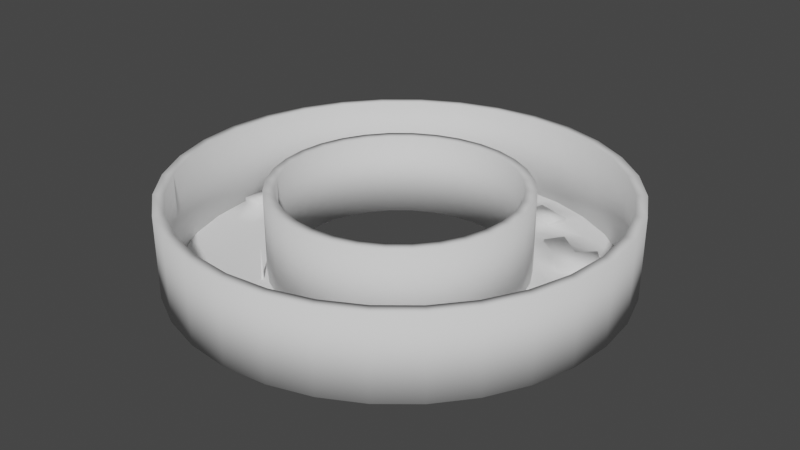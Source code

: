 # Source: mesh_environment.blend  (saved by Blender 3.6.13; exported with 4.5.12 LTS)
import bpy
from mathutils import Matrix  # noqa: F401  (used for matrix-valued properties, if any)

bpy.ops.wm.read_factory_settings(use_empty=True)
scene = bpy.context.scene
scene.name = 'Scene'

# ---- collections
col_collection = bpy.data.collections.new('Collection'); scene.collection.children.link(col_collection)

# ---- world
world_world = bpy.data.worlds.new('World'); scene.world = world_world
world_world.use_nodes = True; world_world.node_tree.nodes.clear()
_N = world_world.node_tree.nodes; _L = world_world.node_tree.links
n0 = _N.new('ShaderNodeOutputWorld'); n0.name = 'World Output'; n0.location = (300, 300)
n1 = _N.new('ShaderNodeBackground'); n1.name = 'Background'; n1.location = (10, 300)
n1.inputs[0].default_value = (0.05088, 0.05088, 0.05088, 1.0)
_L.new(n1.outputs[0], n0.inputs[0])
n0.is_active_output = True
world_world.color = (0.05088, 0.05088, 0.05088)
world_world.use_sun_shadow = False
world_world.sun_shadow_jitter_overblur = 0.0

# ---- meshes
me_cylinder = bpy.data.meshes.new('Cylinder')
me_cylinder.from_pydata([(-2.634e-06, 96.0, 0.0), (18.73, 94.16, 0.0), (36.74, 88.69, 0.0), (53.33, 79.82, 0.0), (67.88, 67.88, 0.0), (79.82, 53.33, 0.0), (88.69, 36.74, 0.0), (94.16, 18.73, 0.0), (96.0, -3.278e-06, 0.0), (94.16, -18.73, 0.0), (88.69, -36.74, 0.0), (79.82, -53.33, 0.0), (67.88, -67.88, 0.0), (53.33, -79.82, 0.0), (36.74, -88.69, 0.0), (18.73, -94.16, 0.0), (-2.634e-06, -96.0, 0.0), (-18.73, -94.16, 0.0), (-36.74, -88.69, 0.0), (-53.33, -79.82, 0.0), (-67.88, -67.88, 0.0), (-79.82, -53.33, 0.0), (-88.69, -36.74, 0.0), (-94.16, -18.73, 0.0), (-96.0, -3.278e-06, 0.0), (-94.16, 18.73, 0.0), (-88.69, 36.74, 0.0), (-79.82, 53.33, 0.0), (-67.88, 67.88, 0.0), (-53.33, 79.82, 0.0), (-36.74, 88.69, 0.0), (-18.73, 94.16, 0.0), (11.04, 55.5, 0.0), (-1.95e-06, 56.59, 0.0), (21.66, 52.28, 0.0), (31.44, 47.05, 0.0), (40.02, 40.02, 0.0), (47.05, 31.44, 0.0), (52.28, 21.66, 0.0), (55.5, 11.04, 0.0), (56.59, -3.173e-06, 0.0), (55.5, -11.04, 0.0), (52.28, -21.66, 0.0), (47.05, -31.44, 0.0), (40.02, -40.02, 0.0), (31.44, -47.05, 0.0), (21.66, -52.28, 0.0), (11.04, -55.5, 0.0), (-1.95e-06, -56.59, 0.0), (-11.04, -55.5, 0.0), (-21.66, -52.28, 0.0), (-31.44, -47.05, 0.0), (-40.02, -40.02, 0.0), (-47.05, -31.44, 0.0), (-52.28, -21.66, 0.0), (-55.5, -11.04, 0.0), (-56.59, -3.173e-06, 0.0), (-55.5, 11.04, 0.0), (-52.28, 21.66, 0.0), (-47.05, 31.44, 0.0), (-40.02, 40.02, 0.0), (-31.44, 47.05, 0.0), (-21.66, 52.28, 0.0), (-11.04, 55.5, 0.0), (-2.292e-06, 76.3, 0.0), (14.88, 74.83, 0.0), (29.2, 70.49, 0.0), (42.39, 63.44, 0.0), (53.95, 53.95, 0.0), (63.44, 42.39, 0.0), (70.49, 29.2, 0.0), (74.83, 14.88, 0.0), (76.3, -3.226e-06, 0.0), (74.83, -14.88, 0.0), (70.49, -29.2, 0.0), (63.44, -42.39, 0.0), (53.95, -53.95, 0.0), (42.39, -63.44, 0.0), (29.2, -70.49, 0.0), (14.88, -74.83, 0.0), (-2.292e-06, -76.3, 0.0), (-14.88, -74.83, 0.0), (-29.2, -70.49, 0.0), (-42.39, -63.44, 0.0), (-53.95, -53.95, 0.0), (-63.44, -42.39, 0.0), (-70.49, -29.2, 0.0), (-74.83, -14.88, 0.0), (-76.3, -3.226e-06, 0.0), (-74.83, 14.88, 0.0), (-70.49, 29.2, 0.0), (-63.44, 42.39, 0.0), (-53.95, 53.95, 0.0), (-42.39, 63.44, 0.0), (-29.2, 70.49, 0.0), (-14.88, 74.83, 0.0), (-2.121e-06, 66.44, 0.0), (12.96, 65.17, 0.0), (25.43, 61.39, 0.0), (36.91, 55.25, 0.0), (46.98, 46.98, 0.0), (55.25, 36.91, 0.0), (61.39, 25.43, 0.0), (65.17, 12.96, 0.0), (66.44, -3.199e-06, 0.0), (65.17, -12.96, 0.0), (61.39, -25.43, 0.0), (55.25, -36.91, 0.0), (46.98, -46.98, 0.0), (36.91, -55.25, 0.0), (25.43, -61.39, 0.0), (12.96, -65.17, 0.0), (-2.121e-06, -66.44, 0.0), (-12.96, -65.17, 0.0), (-25.43, -61.39, 0.0), (-36.91, -55.25, 0.0), (-46.98, -46.98, 0.0), (-55.25, -36.91, 0.0), (-61.39, -25.43, 0.0), (-65.17, -12.96, 0.0), (-66.44, -3.199e-06, 0.0), (-65.17, 12.96, 0.0), (-61.39, 25.43, 0.0), (-55.25, 36.91, 0.0), (-46.98, 46.98, 0.0), (-36.91, 55.25, 0.0), (-25.43, 61.39, 0.0), (-12.96, 65.17, 0.0), (16.81, 84.49, 0.0), (32.97, 79.59, 0.0), (47.86, 71.63, 0.0), (60.92, 60.92, 0.0), (71.63, 47.86, 0.0), (79.59, 32.97, 0.0), (84.49, 16.81, 0.0), (86.15, -3.252e-06, 0.0), (84.49, -16.81, 0.0), (79.59, -32.97, 0.0), (71.63, -47.86, 0.0), (60.92, -60.92, 0.0), (47.86, -71.63, 0.0), (32.97, -79.59, 0.0), (16.81, -84.49, 0.0), (-2.463e-06, -86.15, 0.0), (-16.81, -84.49, 0.0), (-32.97, -79.59, 0.0), (-47.86, -71.63, 0.0), (-60.92, -60.92, 0.0), (-71.63, -47.86, 0.0), (-79.59, -32.97, 0.0), (-84.49, -16.81, 0.0), (-86.15, -3.252e-06, 0.0), (-84.49, 16.81, 0.0), (-79.59, 32.97, 0.0), (-71.63, 47.86, 0.0), (-60.92, 60.92, 0.0), (-47.86, 71.63, 0.0), (-32.97, 79.59, 0.0), (-16.81, 84.49, 0.0), (-2.463e-06, 86.15, 0.0), (31.44, -47.05, 1.454), (40.02, -40.02, 1.454), (21.66, -52.28, 1.454), (46.98, -46.98, 1.454), (36.91, -55.25, 1.454), (25.43, -61.39, 1.454), (29.2, -70.49, 1.345), (42.39, -63.44, 1.345), (47.86, -71.63, 1.345), (32.97, -79.59, 1.345), (12.96, -65.17, 0.9879), (14.88, -74.83, 0.9879), (-2.121e-06, -66.44, 0.9879), (-2.292e-06, -76.3, 0.9879), (16.81, -84.49, 0.9879), (-2.463e-06, -86.15, 0.9879), (-55.5, 11.04, 1.886), (-56.59, -3.173e-06, 1.886), (-94.16, 18.73, 1.886), (-96.0, -3.278e-06, 1.886), (-86.15, -3.252e-06, 1.886), (-84.49, 16.81, 1.886), (-66.44, -3.199e-06, 1.886), (-76.3, -3.226e-06, 1.886), (-65.17, 12.96, 1.886), (-74.83, 14.88, 1.886), (36.91, 55.25, 1.78), (42.39, 63.44, 1.78), (46.98, 46.98, 1.78), (53.95, 53.95, 1.78), (55.25, 36.91, 1.78), (63.44, 42.39, 1.78), (60.92, 60.92, 1.78), (71.63, 47.86, 1.78), (29.2, 70.49, 1.614), (14.88, 74.83, 1.614), (16.81, 84.49, 1.614), (32.97, 79.59, 1.614)], [], [(127, 96, 64, 95), (159, 128, 1, 0), (128, 129, 2, 1), (129, 130, 3, 2), (130, 131, 4, 3), (131, 132, 5, 4), (132, 133, 6, 5), (133, 134, 7, 6), (134, 135, 8, 7), (135, 136, 9, 8), (136, 137, 10, 9), (137, 138, 11, 10), (138, 139, 12, 11), (139, 140, 13, 12), (140, 141, 14, 13), (141, 142, 15, 14), (142, 143, 16, 15), (143, 144, 17, 16), (144, 145, 18, 17), (145, 146, 19, 18), (146, 147, 20, 19), (147, 148, 21, 20), (148, 149, 22, 21), (149, 150, 23, 22), (150, 151, 24, 23), (120, 56, 177, 182), (152, 153, 26, 25), (153, 154, 27, 26), (154, 155, 28, 27), (155, 156, 29, 28), (156, 157, 30, 29), (157, 158, 31, 30), (158, 159, 0, 31), (126, 127, 95, 94), (125, 126, 94, 93), (124, 125, 93, 92), (123, 124, 92, 91), (122, 123, 91, 90), (121, 122, 90, 89), (56, 57, 176, 177), (119, 120, 88, 87), (118, 119, 87, 86), (117, 118, 86, 85), (116, 117, 85, 84), (115, 116, 84, 83), (114, 115, 83, 82), (113, 114, 82, 81), (112, 113, 81, 80), (143, 142, 174, 175), (110, 111, 79, 78), (109, 110, 78, 77), (108, 109, 77, 76), (107, 108, 76, 75), (106, 107, 75, 74), (105, 106, 74, 73), (104, 105, 73, 72), (103, 104, 72, 71), (102, 103, 71, 70), (101, 102, 70, 69), (99, 100, 188, 186), (69, 132, 193, 191), (98, 99, 67, 66), (97, 98, 66, 65), (96, 97, 65, 64), (33, 32, 97, 96), (32, 34, 98, 97), (34, 35, 99, 98), (35, 36, 100, 99), (36, 37, 101, 100), (37, 38, 102, 101), (38, 39, 103, 102), (39, 40, 104, 103), (40, 41, 105, 104), (41, 42, 106, 105), (42, 43, 107, 106), (43, 44, 108, 107), (109, 108, 163, 164), (44, 45, 160, 161), (46, 47, 111, 110), (47, 48, 112, 111), (48, 49, 113, 112), (49, 50, 114, 113), (50, 51, 115, 114), (51, 52, 116, 115), (52, 53, 117, 116), (53, 54, 118, 117), (54, 55, 119, 118), (55, 56, 120, 119), (24, 151, 180, 179), (57, 58, 122, 121), (58, 59, 123, 122), (59, 60, 124, 123), (60, 61, 125, 124), (61, 62, 126, 125), (62, 63, 127, 126), (63, 33, 96, 127), (95, 64, 159, 158), (94, 95, 158, 157), (93, 94, 157, 156), (92, 93, 156, 155), (91, 92, 155, 154), (90, 91, 154, 153), (89, 90, 153, 152), (88, 89, 152, 151), (87, 88, 151, 150), (86, 87, 150, 149), (85, 86, 149, 148), (84, 85, 148, 147), (83, 84, 147, 146), (82, 83, 146, 145), (81, 82, 145, 144), (80, 81, 144, 143), (79, 111, 170, 171), (78, 79, 142, 141), (141, 140, 168, 169), (76, 77, 140, 139), (75, 76, 139, 138), (74, 75, 138, 137), (73, 74, 137, 136), (72, 73, 136, 135), (71, 72, 135, 134), (70, 71, 134, 133), (69, 70, 133, 132), (132, 131, 192, 193), (67, 68, 131, 130), (66, 67, 130, 129), (65, 66, 194, 195), (64, 65, 128, 159), (161, 160, 164, 163), (160, 162, 165, 164), (45, 46, 162, 160), (46, 110, 165, 162), (110, 109, 164, 165), (108, 44, 161, 163), (167, 166, 169, 168), (78, 141, 169, 166), (140, 77, 167, 168), (77, 78, 166, 167), (170, 172, 173, 171), (171, 173, 175, 174), (80, 143, 175, 173), (112, 80, 173, 172), (111, 112, 172, 170), (142, 79, 171, 174), (180, 181, 178, 179), (182, 184, 185, 183), (177, 176, 184, 182), (152, 25, 178, 181), (88, 120, 182, 183), (151, 152, 181, 180), (57, 121, 184, 176), (25, 24, 179, 178), (121, 89, 185, 184), (89, 88, 183, 185), (188, 190, 191, 189), (186, 188, 189, 187), (189, 191, 193, 192), (101, 69, 191, 190), (68, 67, 187, 189), (67, 99, 186, 187), (100, 101, 190, 188), (131, 68, 189, 192), (195, 194, 197, 196), (128, 65, 195, 196), (129, 128, 196, 197), (66, 129, 197, 194)])
me_cylinder.polygons.foreach_set('use_smooth', [1, 1, 1, 1, 1, 1, 1, 1, 1, 1, 1, 1, 1, 1, 1, 1, 1, 1, 1, 1, 1, 1, 1, 1, 1, 1, 1, 1, 1, 1, 1, 1, 1, 1, 1, 1, 1, 1, 1, 0, 1, 1, 1, 1, 1, 1, 1, 1, 1, 1, 1, 1, 1, 1, 1, 1, 1, 1, 1, 1, 1, 1, 1, 1, 1, 1, 1, 1, 1, 1, 1, 1, 1, 1, 1, 1, 1, 0, 1, 1, 1, 1, 1, 1, 1, 1, 1, 1, 1, 1, 1, 1, 1, 1, 1, 1, 1, 1, 1, 1, 1, 1, 1, 1, 1, 1, 1, 1, 1, 1, 1, 1, 1, 1, 1, 1, 1, 1, 1, 1, 1, 1, 1, 1, 1, 1, 1, 1, 1, 1, 0, 1, 1, 1, 1, 1, 1, 1, 1, 1, 1, 1, 1, 1, 1, 1, 1, 1, 1, 1, 1, 0, 1, 1, 1, 1, 1, 1, 1, 1, 1, 1, 1, 1, 1, 1])
_uv = me_cylinder.uv_layers.new(name='UVMap')
_uv.uv.foreach_set('vector', [0.2034, 0.4842, 0.25, 0.4888, 0.25, 0.4892, 0.2033, 0.4846, 0.25, 0.4896, 0.2967, 0.485, 0.2968, 0.4854, 0.25, 0.49, 0.2967, 0.485, 0.3417, 0.4714, 0.3418, 0.4717, 0.2968, 0.4854, 0.3417, 0.4714, 0.3831, 0.4492, 0.3833, 0.4496, 0.3418, 0.4717, 0.3831, 0.4492, 0.4194, 0.4194, 0.4197, 0.4197, 0.3833, 0.4496, 0.4194, 0.4194, 0.4492, 0.3831, 0.4496, 0.3833, 0.4197, 0.4197, 0.4492, 0.3831, 0.4714, 0.3417, 0.4717, 0.3418, 0.4496, 0.3833, 0.4714, 0.3417, 0.485, 0.2967, 0.4854, 0.2968, 0.4717, 0.3418, 0.485, 0.2967, 0.4896, 0.25, 0.49, 0.25, 0.4854, 0.2968, 0.4896, 0.25, 0.485, 0.2033, 0.4854, 0.2032, 0.49, 0.25, 0.485, 0.2033, 0.4714, 0.1583, 0.4717, 0.1582, 0.4854, 0.2032, 0.4714, 0.1583, 0.4492, 0.1169, 0.4496, 0.1167, 0.4717, 0.1582, 0.4492, 0.1169, 0.4194, 0.08058, 0.4197, 0.08029, 0.4496, 0.1167, 0.4194, 0.08058, 0.3831, 0.05078, 0.3833, 0.05045, 0.4197, 0.08029, 0.3831, 0.05078, 0.3417, 0.02864, 0.3418, 0.02827, 0.3833, 0.05045, 0.3417, 0.02864, 0.2967, 0.015, 0.2968, 0.01461, 0.3418, 0.02827, 0.2967, 0.015, 0.25, 0.0104, 0.25, 0.01, 0.2968, 0.01461, 0.25, 0.0104, 0.2033, 0.015, 0.2032, 0.01461, 0.25, 0.01, 0.2033, 0.015, 0.1583, 0.02864, 0.1582, 0.02827, 0.2032, 0.01461, 0.1583, 0.02864, 0.1169, 0.05078, 0.1167, 0.05045, 0.1582, 0.02827, 0.1169, 0.05078, 0.08058, 0.08058, 0.08029, 0.08029, 0.1167, 0.05045, 0.08058, 0.08058, 0.05078, 0.1169, 0.05045, 0.1167, 0.08029, 0.08029, 0.05078, 0.1169, 0.02864, 0.1583, 0.02827, 0.1582, 0.05045, 0.1167, 0.02864, 0.1583, 0.015, 0.2033, 0.01461, 0.2032, 0.02827, 0.1582, 0.015, 0.2033, 0.0104, 0.25, 0.01, 0.25, 0.01461, 0.2032, 0.0112, 0.25, 0.0116, 0.25, 0.0116, 0.25, 0.0112, 0.25, 0.015, 0.2967, 0.02864, 0.3417, 0.02827, 0.3418, 0.01461, 0.2968, 0.02864, 0.3417, 0.05078, 0.3831, 0.05045, 0.3833, 0.02827, 0.3418, 0.05078, 0.3831, 0.08058, 0.4194, 0.08029, 0.4197, 0.05045, 0.3833, 0.08058, 0.4194, 0.1169, 0.4492, 0.1167, 0.4496, 0.08029, 0.4197, 0.1169, 0.4492, 0.1583, 0.4714, 0.1582, 0.4717, 0.1167, 0.4496, 0.1583, 0.4714, 0.2033, 0.485, 0.2032, 0.4854, 0.1582, 0.4717, 0.2033, 0.485, 0.25, 0.4896, 0.25, 0.49, 0.2032, 0.4854, 0.1586, 0.4706, 0.2034, 0.4842, 0.2033, 0.4846, 0.1585, 0.471, 0.1173, 0.4486, 0.1586, 0.4706, 0.1585, 0.471, 0.1171, 0.4489, 0.08114, 0.4189, 0.1173, 0.4486, 0.1171, 0.4489, 0.08086, 0.4191, 0.05144, 0.3827, 0.08114, 0.4189, 0.08086, 0.4191, 0.05111, 0.3829, 0.02937, 0.3414, 0.05144, 0.3827, 0.05111, 0.3829, 0.02901, 0.3415, 0.01579, 0.2966, 0.02937, 0.3414, 0.02901, 0.3415, 0.01539, 0.2967, 0.0, 0.0, 0.0, 0.0, 0.0, 0.0, 0.0, 0.0, 0.01579, 0.2034, 0.0112, 0.25, 0.0108, 0.25, 0.01539, 0.2033, 0.02937, 0.1586, 0.01579, 0.2034, 0.01539, 0.2033, 0.02901, 0.1585, 0.05144, 0.1173, 0.02937, 0.1586, 0.02901, 0.1585, 0.05111, 0.1171, 0.08114, 0.08114, 0.05144, 0.1173, 0.05111, 0.1171, 0.08086, 0.08086, 0.1173, 0.05144, 0.08114, 0.08114, 0.08086, 0.08086, 0.1171, 0.05111, 0.1586, 0.02937, 0.1173, 0.05144, 0.1171, 0.05111, 0.1585, 0.02901, 0.2034, 0.01579, 0.1586, 0.02937, 0.1585, 0.02901, 0.2033, 0.01539, 0.25, 0.0112, 0.2034, 0.01579, 0.2033, 0.01539, 0.25, 0.0108, 0.25, 0.0104, 0.2967, 0.015, 0.2967, 0.015, 0.25, 0.0104, 0.3414, 0.02937, 0.2966, 0.01579, 0.2967, 0.01539, 0.3415, 0.02901, 0.3827, 0.05144, 0.3414, 0.02937, 0.3415, 0.02901, 0.3829, 0.05111, 0.4189, 0.08114, 0.3827, 0.05144, 0.3829, 0.05111, 0.4191, 0.08086, 0.4486, 0.1173, 0.4189, 0.08114, 0.4191, 0.08086, 0.4489, 0.1171, 0.4706, 0.1586, 0.4486, 0.1173, 0.4489, 0.1171, 0.471, 0.1585, 0.4842, 0.2034, 0.4706, 0.1586, 0.471, 0.1585, 0.4846, 0.2033, 0.4888, 0.25, 0.4842, 0.2034, 0.4846, 0.2033, 0.4892, 0.25, 0.4842, 0.2966, 0.4888, 0.25, 0.4892, 0.25, 0.4846, 0.2967, 0.4706, 0.3414, 0.4842, 0.2966, 0.4846, 0.2967, 0.471, 0.3415, 0.4486, 0.3827, 0.4706, 0.3414, 0.471, 0.3415, 0.4489, 0.3829, 0.3827, 0.4486, 0.4189, 0.4189, 0.4189, 0.4189, 0.3827, 0.4486, 0.4489, 0.3829, 0.4492, 0.3831, 0.4492, 0.3831, 0.4489, 0.3829, 0.3414, 0.4706, 0.3827, 0.4486, 0.3829, 0.4489, 0.3415, 0.471, 0.2966, 0.4842, 0.3414, 0.4706, 0.3415, 0.471, 0.2967, 0.4846, 0.25, 0.4888, 0.2966, 0.4842, 0.2967, 0.4846, 0.25, 0.4892, 0.25, 0.4884, 0.2965, 0.4838, 0.2966, 0.4842, 0.25, 0.4888, 0.2965, 0.4838, 0.3412, 0.4703, 0.3414, 0.4706, 0.2966, 0.4842, 0.3412, 0.4703, 0.3825, 0.4482, 0.3827, 0.4486, 0.3414, 0.4706, 0.3825, 0.4482, 0.4186, 0.4186, 0.4189, 0.4189, 0.3827, 0.4486, 0.4186, 0.4186, 0.4482, 0.3825, 0.4486, 0.3827, 0.4189, 0.4189, 0.4482, 0.3825, 0.4703, 0.3412, 0.4706, 0.3414, 0.4486, 0.3827, 0.4703, 0.3412, 0.4838, 0.2965, 0.4842, 0.2966, 0.4706, 0.3414, 0.4838, 0.2965, 0.4884, 0.25, 0.4888, 0.25, 0.4842, 0.2966, 0.4884, 0.25, 0.4838, 0.2035, 0.4842, 0.2034, 0.4888, 0.25, 0.4838, 0.2035, 0.4703, 0.1588, 0.4706, 0.1586, 0.4842, 0.2034, 0.4703, 0.1588, 0.4482, 0.1175, 0.4486, 0.1173, 0.4706, 0.1586, 0.4482, 0.1175, 0.4186, 0.08142, 0.4189, 0.08114, 0.4486, 0.1173, 0.3827, 0.05144, 0.4189, 0.08114, 0.4189, 0.08114, 0.3827, 0.05144, 0.0, 0.0, 0.0, 0.0, 0.0, 0.0, 0.0, 0.0, 0.3412, 0.02974, 0.2965, 0.01618, 0.2966, 0.01579, 0.3414, 0.02937, 0.2965, 0.01618, 0.25, 0.0116, 0.25, 0.0112, 0.2966, 0.01579, 0.25, 0.0116, 0.2035, 0.01618, 0.2034, 0.01579, 0.25, 0.0112, 0.2035, 0.01618, 0.1588, 0.02974, 0.1586, 0.02937, 0.2034, 0.01579, 0.1588, 0.02974, 0.1175, 0.05177, 0.1173, 0.05144, 0.1586, 0.02937, 0.1175, 0.05177, 0.08142, 0.08142, 0.08114, 0.08114, 0.1173, 0.05144, 0.08142, 0.08142, 0.05177, 0.1175, 0.05144, 0.1173, 0.08114, 0.08114, 0.05177, 0.1175, 0.02974, 0.1588, 0.02937, 0.1586, 0.05144, 0.1173, 0.02974, 0.1588, 0.01618, 0.2035, 0.01579, 0.2034, 0.02937, 0.1586, 0.01618, 0.2035, 0.0116, 0.25, 0.0112, 0.25, 0.01579, 0.2034, 0.01, 0.25, 0.0104, 0.25, 0.0104, 0.25, 0.01, 0.25, 0.01618, 0.2965, 0.02974, 0.3412, 0.02937, 0.3414, 0.01579, 0.2966, 0.02974, 0.3412, 0.05177, 0.3825, 0.05144, 0.3827, 0.02937, 0.3414, 0.05177, 0.3825, 0.08142, 0.4186, 0.08114, 0.4189, 0.05144, 0.3827, 0.08142, 0.4186, 0.1175, 0.4482, 0.1173, 0.4486, 0.08114, 0.4189, 0.1175, 0.4482, 0.1588, 0.4703, 0.1586, 0.4706, 0.1173, 0.4486, 0.1588, 0.4703, 0.2035, 0.4838, 0.2034, 0.4842, 0.1586, 0.4706, 0.2035, 0.4838, 0.25, 0.4884, 0.25, 0.4888, 0.2034, 0.4842, 0.2033, 0.4846, 0.25, 0.4892, 0.25, 0.4896, 0.2033, 0.485, 0.1585, 0.471, 0.2033, 0.4846, 0.2033, 0.485, 0.1583, 0.4714, 0.1171, 0.4489, 0.1585, 0.471, 0.1583, 0.4714, 0.1169, 0.4492, 0.08086, 0.4191, 0.1171, 0.4489, 0.1169, 0.4492, 0.08058, 0.4194, 0.05111, 0.3829, 0.08086, 0.4191, 0.08058, 0.4194, 0.05078, 0.3831, 0.02901, 0.3415, 0.05111, 0.3829, 0.05078, 0.3831, 0.02864, 0.3417, 0.01539, 0.2967, 0.02901, 0.3415, 0.02864, 0.3417, 0.015, 0.2967, 0.0108, 0.25, 0.01539, 0.2967, 0.015, 0.2967, 0.0104, 0.25, 0.01539, 0.2033, 0.0108, 0.25, 0.0104, 0.25, 0.015, 0.2033, 0.02901, 0.1585, 0.01539, 0.2033, 0.015, 0.2033, 0.02864, 0.1583, 0.05111, 0.1171, 0.02901, 0.1585, 0.02864, 0.1583, 0.05078, 0.1169, 0.08086, 0.08086, 0.05111, 0.1171, 0.05078, 0.1169, 0.08058, 0.08058, 0.1171, 0.05111, 0.08086, 0.08086, 0.08058, 0.08058, 0.1169, 0.05078, 0.1585, 0.02901, 0.1171, 0.05111, 0.1169, 0.05078, 0.1583, 0.02864, 0.2033, 0.01539, 0.1585, 0.02901, 0.1583, 0.02864, 0.2033, 0.015, 0.25, 0.0108, 0.2033, 0.01539, 0.2033, 0.015, 0.25, 0.0104, 0.2967, 0.01539, 0.2966, 0.01579, 0.2966, 0.01579, 0.2967, 0.01539, 0.3415, 0.02901, 0.2967, 0.01539, 0.2967, 0.015, 0.3417, 0.02864, 0.3417, 0.02864, 0.3831, 0.05078, 0.3831, 0.05078, 0.3417, 0.02864, 0.4191, 0.08086, 0.3829, 0.05111, 0.3831, 0.05078, 0.4194, 0.08058, 0.4489, 0.1171, 0.4191, 0.08086, 0.4194, 0.08058, 0.4492, 0.1169, 0.471, 0.1585, 0.4489, 0.1171, 0.4492, 0.1169, 0.4714, 0.1583, 0.4846, 0.2033, 0.471, 0.1585, 0.4714, 0.1583, 0.485, 0.2033, 0.4892, 0.25, 0.4846, 0.2033, 0.485, 0.2033, 0.4896, 0.25, 0.4846, 0.2967, 0.4892, 0.25, 0.4896, 0.25, 0.485, 0.2967, 0.471, 0.3415, 0.4846, 0.2967, 0.485, 0.2967, 0.4714, 0.3417, 0.4489, 0.3829, 0.471, 0.3415, 0.4714, 0.3417, 0.4492, 0.3831, 0.4492, 0.3831, 0.4194, 0.4194, 0.4194, 0.4194, 0.4492, 0.3831, 0.3829, 0.4489, 0.4191, 0.4191, 0.4194, 0.4194, 0.3831, 0.4492, 0.3415, 0.471, 0.3829, 0.4489, 0.3831, 0.4492, 0.3417, 0.4714, 0.2967, 0.4846, 0.3415, 0.471, 0.3415, 0.471, 0.2967, 0.4846, 0.25, 0.4892, 0.2967, 0.4846, 0.2967, 0.485, 0.25, 0.4896, 0.4186, 0.08142, 0.3825, 0.05177, 0.3827, 0.05144, 0.4189, 0.08114, 0.3825, 0.05177, 0.3412, 0.02974, 0.3414, 0.02937, 0.3827, 0.05144, 0.0, 0.0, 0.0, 0.0, 0.0, 0.0, 0.0, 0.0, 0.3412, 0.02974, 0.3414, 0.02937, 0.3414, 0.02937, 0.3412, 0.02974, 0.3414, 0.02937, 0.3827, 0.05144, 0.3827, 0.05144, 0.3414, 0.02937, 0.4189, 0.08114, 0.4186, 0.08142, 0.4186, 0.08142, 0.4189, 0.08114, 0.3829, 0.05111, 0.3415, 0.02901, 0.3417, 0.02864, 0.3831, 0.05078, 0.3415, 0.02901, 0.3417, 0.02864, 0.3417, 0.02864, 0.3415, 0.02901, 0.3831, 0.05078, 0.3829, 0.05111, 0.3829, 0.05111, 0.3831, 0.05078, 0.3829, 0.05111, 0.3415, 0.02901, 0.3415, 0.02901, 0.3829, 0.05111, 0.2966, 0.01579, 0.25, 0.0112, 0.25, 0.0108, 0.2967, 0.01539, 0.2967, 0.01539, 0.25, 0.0108, 0.25, 0.0104, 0.2967, 0.015, 0.25, 0.0108, 0.25, 0.0104, 0.25, 0.0104, 0.25, 0.0108, 0.25, 0.0112, 0.25, 0.0108, 0.25, 0.0108, 0.25, 0.0112, 0.2966, 0.01579, 0.25, 0.0112, 0.25, 0.0112, 0.2966, 0.01579, 0.2967, 0.015, 0.2967, 0.01539, 0.2967, 0.01539, 0.2967, 0.015, 0.0104, 0.25, 0.015, 0.2967, 0.01461, 0.2968, 0.01, 0.25, 0.0112, 0.25, 0.01579, 0.2966, 0.01539, 0.2967, 0.0108, 0.25, 0.0116, 0.25, 0.01618, 0.2965, 0.01579, 0.2966, 0.0112, 0.25, 0.015, 0.2967, 0.01461, 0.2968, 0.01461, 0.2968, 0.015, 0.2967, 0.0108, 0.25, 0.0112, 0.25, 0.0112, 0.25, 0.0108, 0.25, 0.0104, 0.25, 0.015, 0.2967, 0.015, 0.2967, 0.0104, 0.25, 0.01618, 0.2965, 0.01579, 0.2966, 0.01579, 0.2966, 0.01618, 0.2965, 0.0, 0.0, 0.0, 0.0, 0.0, 0.0, 0.0, 0.0, 0.01579, 0.2966, 0.01539, 0.2967, 0.01539, 0.2967, 0.01579, 0.2966, 0.01539, 0.2967, 0.0108, 0.25, 0.0108, 0.25, 0.01539, 0.2967, 0.4189, 0.4189, 0.4486, 0.3827, 0.4489, 0.3829, 0.4191, 0.4191, 0.3827, 0.4486, 0.4189, 0.4189, 0.4191, 0.4191, 0.3829, 0.4489, 0.4191, 0.4191, 0.4489, 0.3829, 0.4492, 0.3831, 0.4194, 0.4194, 0.4486, 0.3827, 0.4489, 0.3829, 0.4489, 0.3829, 0.4486, 0.3827, 0.4191, 0.4191, 0.3829, 0.4489, 0.3829, 0.4489, 0.4191, 0.4191, 0.3829, 0.4489, 0.3827, 0.4486, 0.3827, 0.4486, 0.3829, 0.4489, 0.4189, 0.4189, 0.4486, 0.3827, 0.4486, 0.3827, 0.4189, 0.4189, 0.4194, 0.4194, 0.4191, 0.4191, 0.4191, 0.4191, 0.4194, 0.4194, 0.2967, 0.4846, 0.3415, 0.471, 0.3417, 0.4714, 0.2967, 0.485, 0.2967, 0.485, 0.2967, 0.4846, 0.2967, 0.4846, 0.2967, 0.485, 0.3417, 0.4714, 0.2967, 0.485, 0.2967, 0.485, 0.3417, 0.4714, 0.3415, 0.471, 0.3417, 0.4714, 0.3417, 0.4714, 0.3415, 0.471])
me_cylinder.update()
me_cube_001 = bpy.data.meshes.new('Cube.001')
me_cube_001.from_pydata([(-35.94, -47.49, -0.0003192), (-35.94, -46.78, 13.98), (-36.81, -46.63, -0.0003192), (-36.1, -46.63, 13.98), (-35.08, -46.63, -0.0003192), (-35.79, -46.63, 13.98), (-35.94, -45.77, -0.0003192), (-35.94, -46.47, 13.98)], [], [(0, 1, 3, 2), (2, 3, 7, 6), (6, 7, 5, 4), (4, 5, 1, 0), (7, 3, 1, 5)])
me_cube_001.polygons.foreach_set('use_smooth', [True] * 5)
_uv = me_cube_001.uv_layers.new(name='UVMap')
_uv.uv.foreach_set('vector', [0.375, 0.0, 0.625, 0.0, 0.625, 0.25, 0.375, 0.25, 0.375, 0.25, 0.625, 0.25, 0.625, 0.5, 0.375, 0.5, 0.375, 0.5, 0.625, 0.5, 0.625, 0.75, 0.375, 0.75, 0.375, 0.75, 0.625, 0.75, 0.625, 1.0, 0.375, 1.0, 0.625, 0.5, 0.875, 0.5, 0.875, 0.75, 0.625, 0.75])
me_cube_001.update()
me_cylinder_001 = bpy.data.meshes.new('Cylinder.001')
me_cylinder_001.from_pydata([(-2.634e-06, 96.0, 0.0), (18.73, 94.16, 0.0), (36.74, 88.69, 0.0), (53.33, 79.82, 0.0), (67.88, 67.88, 0.0), (79.82, 53.33, 0.0), (88.69, 36.74, 0.0), (94.16, 18.73, 0.0), (96.0, -3.278e-06, 0.0), (94.16, -18.73, 0.0), (88.69, -36.74, 0.0), (79.82, -53.33, 0.0), (67.88, -67.88, 0.0), (53.33, -79.82, 0.0), (36.74, -88.69, 0.0), (18.73, -94.16, 0.0), (-2.634e-06, -96.0, 0.0), (-18.73, -94.16, 0.0), (-36.74, -88.69, 0.0), (-53.33, -79.82, 0.0), (-67.88, -67.88, 0.0), (-79.82, -53.33, 0.0), (-88.69, -36.74, 0.0), (-94.16, -18.73, 0.0), (-96.0, -3.278e-06, 0.0), (-94.16, 18.73, 0.0), (-88.69, 36.74, 0.0), (-79.82, 53.33, 0.0), (-67.88, 67.88, 0.0), (-53.33, 79.82, 0.0), (-36.74, 88.69, 0.0), (-18.73, 94.16, 0.0), (11.04, 55.5, 0.0), (-1.95e-06, 56.59, 0.0), (21.66, 52.28, 0.0), (31.44, 47.05, 0.0), (40.02, 40.02, 0.0), (47.05, 31.44, 0.0), (52.28, 21.66, 0.0), (55.5, 11.04, 0.0), (56.59, -3.173e-06, 0.0), (55.5, -11.04, 0.0), (52.28, -21.66, 0.0), (47.05, -31.44, 0.0), (40.02, -40.02, 0.0), (31.44, -47.05, 0.0), (21.66, -52.28, 0.0), (11.04, -55.5, 0.0), (-1.95e-06, -56.59, 0.0), (-11.04, -55.5, 0.0), (-21.66, -52.28, 0.0), (-31.44, -47.05, 0.0), (-40.02, -40.02, 0.0), (-47.05, -31.44, 0.0), (-52.28, -21.66, 0.0), (-55.5, -11.04, 0.0), (-56.59, -3.173e-06, 0.0), (-55.5, 11.04, 0.0), (-52.28, 21.66, 0.0), (-47.05, 31.44, 0.0), (-40.02, 40.02, 0.0), (-31.44, 47.05, 0.0), (-21.66, 52.28, 0.0), (-11.04, 55.5, 0.0), (-2.634e-06, 96.0, 37.12), (18.73, 94.16, 37.12), (36.74, 88.69, 37.12), (53.33, 79.82, 37.12), (67.88, 67.88, 37.12), (79.82, 53.33, 37.12), (88.69, 36.74, 37.12), (94.16, 18.73, 37.12), (96.0, -3.278e-06, 37.12), (94.16, -18.73, 37.12), (88.69, -36.74, 37.12), (79.82, -53.33, 37.12), (67.88, -67.88, 37.12), (53.33, -79.82, 37.12), (36.74, -88.69, 37.12), (18.73, -94.16, 37.12), (-2.634e-06, -96.0, 37.12), (-18.73, -94.16, 37.12), (-36.74, -88.69, 37.12), (-53.33, -79.82, 37.12), (-67.88, -67.88, 37.12), (-79.82, -53.33, 37.12), (-88.69, -36.74, 37.12), (-94.16, -18.73, 37.12), (-96.0, -3.278e-06, 37.12), (-94.16, 18.73, 37.12), (-88.69, 36.74, 37.12), (-79.82, 53.33, 37.12), (-67.88, 67.88, 37.12), (-53.33, 79.82, 37.12), (-36.74, 88.69, 37.12), (-18.73, 94.16, 37.12), (11.04, 55.5, 37.12), (-1.95e-06, 56.59, 37.12), (21.66, 52.28, 37.12), (31.44, 47.05, 37.12), (40.02, 40.02, 37.12), (47.05, 31.44, 37.12), (52.28, 21.66, 37.12), (55.5, 11.04, 37.12), (56.59, -3.173e-06, 37.12), (55.5, -11.04, 37.12), (52.28, -21.66, 37.12), (47.05, -31.44, 37.12), (40.02, -40.02, 37.12), (31.44, -47.05, 37.12), (21.66, -52.28, 37.12), (11.04, -55.5, 37.12), (-1.95e-06, -56.59, 37.12), (-11.04, -55.5, 37.12), (-21.66, -52.28, 37.12), (-31.44, -47.05, 37.12), (-40.02, -40.02, 37.12), (-47.05, -31.44, 37.12), (-52.28, -21.66, 37.12), (-55.5, -11.04, 37.12), (-56.59, -3.173e-06, 37.12), (-55.5, 11.04, 37.12), (-52.28, 21.66, 37.12), (-47.05, 31.44, 37.12), (-40.02, 40.02, 37.12), (-31.44, 47.05, 37.12), (-21.66, 52.28, 37.12), (-11.04, 55.5, 37.12), (-2.586e-06, 101.0, 0.0), (19.7, 99.06, 0.0), (38.65, 93.31, 0.0), (56.11, 83.98, 0.0), (71.42, 71.42, 0.0), (83.98, 56.11, 0.0), (93.31, 38.65, 0.0), (99.06, 19.7, 0.0), (101.0, -3.231e-06, 0.0), (99.06, -19.7, 0.0), (93.31, -38.65, 0.0), (83.98, -56.11, 0.0), (71.42, -71.42, 0.0), (56.11, -83.98, 0.0), (38.65, -93.31, 0.0), (19.7, -99.06, 0.0), (-2.586e-06, -101.0, 0.0), (-19.7, -99.06, 0.0), (-38.65, -93.31, 0.0), (-56.11, -83.98, 0.0), (-71.42, -71.42, 0.0), (-83.98, -56.11, 0.0), (-93.31, -38.65, 0.0), (-99.06, -19.7, 0.0), (-101.0, -3.231e-06, 0.0), (-99.06, 19.7, 0.0), (-93.31, 38.65, 0.0), (-83.98, 56.11, 0.0), (-71.42, 71.42, 0.0), (-56.11, 83.98, 0.0), (-38.65, 93.31, 0.0), (-19.7, 99.06, 0.0), (10.06, 50.6, 0.0), (-2.093e-06, 51.59, 0.0), (19.74, 47.66, 0.0), (28.66, 42.9, 0.0), (36.48, 36.48, 0.0), (42.9, 28.66, 0.0), (47.66, 19.74, 0.0), (50.6, 10.06, 0.0), (51.59, -3.173e-06, 0.0), (50.6, -10.06, 0.0), (47.66, -19.74, 0.0), (42.9, -28.66, 0.0), (36.48, -36.48, 0.0), (28.66, -42.9, 0.0), (19.74, -47.66, 0.0), (10.06, -50.6, 0.0), (-2.093e-06, -51.59, 0.0), (-10.06, -50.6, 0.0), (-19.74, -47.66, 0.0), (-28.66, -42.9, 0.0), (-36.48, -36.48, 0.0), (-42.9, -28.66, 0.0), (-47.66, -19.74, 0.0), (-50.6, -10.06, 0.0), (-51.59, -3.149e-06, 0.0), (-50.6, 10.06, 0.0), (-47.66, 19.74, 0.0), (-42.9, 28.66, 0.0), (-36.48, 36.48, 0.0), (-28.66, 42.9, 0.0), (-19.74, 47.66, 0.0), (-10.06, 50.6, 0.0), (-2.586e-06, 101.0, 37.12), (19.7, 99.06, 37.12), (38.65, 93.31, 37.12), (56.11, 83.98, 37.12), (71.42, 71.42, 37.12), (83.98, 56.11, 37.12), (93.31, 38.65, 37.12), (99.06, 19.7, 37.12), (101.0, -3.231e-06, 37.12), (99.06, -19.7, 37.12), (93.31, -38.65, 37.12), (83.98, -56.11, 37.12), (71.42, -71.42, 37.12), (56.11, -83.98, 37.12), (38.65, -93.31, 37.12), (19.7, -99.06, 37.12), (-2.586e-06, -101.0, 37.12), (-19.7, -99.06, 37.12), (-38.65, -93.31, 37.12), (-56.11, -83.98, 37.12), (-71.42, -71.42, 37.12), (-83.98, -56.11, 37.12), (-93.31, -38.65, 37.12), (-99.06, -19.7, 37.12), (-101.0, -3.231e-06, 37.12), (-99.06, 19.7, 37.12), (-93.31, 38.65, 37.12), (-83.98, 56.11, 37.12), (-71.42, 71.42, 37.12), (-56.11, 83.98, 37.12), (-38.65, 93.31, 37.12), (-19.7, 99.06, 37.12), (10.06, 50.6, 37.12), (-2.093e-06, 51.59, 37.12), (19.74, 47.66, 37.12), (28.66, 42.9, 37.12), (36.48, 36.48, 37.12), (42.9, 28.66, 37.12), (47.66, 19.74, 37.12), (50.6, 10.06, 37.12), (51.59, -3.173e-06, 37.12), (50.6, -10.06, 37.12), (47.66, -19.74, 37.12), (42.9, -28.66, 37.12), (36.48, -36.48, 37.12), (28.66, -42.9, 37.12), (19.74, -47.66, 37.12), (10.06, -50.6, 37.12), (-2.093e-06, -51.59, 37.12), (-10.06, -50.6, 37.12), (-19.74, -47.66, 37.12), (-28.66, -42.9, 37.12), (-36.48, -36.48, 37.12), (-42.9, -28.66, 37.12), (-47.66, -19.74, 37.12), (-50.6, -10.06, 37.12), (-51.59, -3.149e-06, 37.12), (-50.6, 10.06, 37.12), (-47.66, 19.74, 37.12), (-42.9, 28.66, 37.12), (-36.48, 36.48, 37.12), (-28.66, 42.9, 37.12), (-19.74, 47.66, 37.12), (-10.06, 50.6, 37.12)], [], [(11, 12, 76, 75), (50, 49, 113, 114), (12, 13, 77, 76), (51, 50, 114, 115), (13, 14, 78, 77), (52, 51, 115, 116), (14, 15, 79, 78), (53, 52, 116, 117), (15, 16, 80, 79), (54, 53, 117, 118), (16, 17, 81, 80), (55, 54, 118, 119), (17, 18, 82, 81), (56, 55, 119, 120), (18, 19, 83, 82), (57, 56, 120, 121), (19, 20, 84, 83), (58, 57, 121, 122), (20, 21, 85, 84), (59, 58, 122, 123), (32, 33, 97, 96), (21, 22, 86, 85), (60, 59, 123, 124), (34, 32, 96, 98), (22, 23, 87, 86), (61, 60, 124, 125), (35, 34, 98, 99), (23, 24, 88, 87), (62, 61, 125, 126), (36, 35, 99, 100), (24, 25, 89, 88), (63, 62, 126, 127), (37, 36, 100, 101), (25, 26, 90, 89), (33, 63, 127, 97), (38, 37, 101, 102), (26, 27, 91, 90), (0, 1, 65, 64), (39, 38, 102, 103), (27, 28, 92, 91), (1, 2, 66, 65), (40, 39, 103, 104), (28, 29, 93, 92), (2, 3, 67, 66), (41, 40, 104, 105), (29, 30, 94, 93), (3, 4, 68, 67), (42, 41, 105, 106), (30, 31, 95, 94), (4, 5, 69, 68), (43, 42, 106, 107), (31, 0, 64, 95), (5, 6, 70, 69), (44, 43, 107, 108), (6, 7, 71, 70), (45, 44, 108, 109), (7, 8, 72, 71), (46, 45, 109, 110), (8, 9, 73, 72), (47, 46, 110, 111), (9, 10, 74, 73), (48, 47, 111, 112), (10, 11, 75, 74), (49, 48, 112, 113), (139, 203, 204, 140), (178, 242, 241, 177), (140, 204, 205, 141), (179, 243, 242, 178), (141, 205, 206, 142), (180, 244, 243, 179), (142, 206, 207, 143), (181, 245, 244, 180), (143, 207, 208, 144), (182, 246, 245, 181), (144, 208, 209, 145), (183, 247, 246, 182), (145, 209, 210, 146), (184, 248, 247, 183), (146, 210, 211, 147), (185, 249, 248, 184), (147, 211, 212, 148), (186, 250, 249, 185), (148, 212, 213, 149), (187, 251, 250, 186), (160, 224, 225, 161), (149, 213, 214, 150), (188, 252, 251, 187), (162, 226, 224, 160), (150, 214, 215, 151), (189, 253, 252, 188), (163, 227, 226, 162), (151, 215, 216, 152), (190, 254, 253, 189), (164, 228, 227, 163), (152, 216, 217, 153), (191, 255, 254, 190), (165, 229, 228, 164), (153, 217, 218, 154), (161, 225, 255, 191), (166, 230, 229, 165), (154, 218, 219, 155), (128, 192, 193, 129), (167, 231, 230, 166), (155, 219, 220, 156), (129, 193, 194, 130), (168, 232, 231, 167), (156, 220, 221, 157), (130, 194, 195, 131), (169, 233, 232, 168), (157, 221, 222, 158), (131, 195, 196, 132), (170, 234, 233, 169), (158, 222, 223, 159), (132, 196, 197, 133), (171, 235, 234, 170), (159, 223, 192, 128), (133, 197, 198, 134), (172, 236, 235, 171), (134, 198, 199, 135), (173, 237, 236, 172), (135, 199, 200, 136), (174, 238, 237, 173), (136, 200, 201, 137), (175, 239, 238, 174), (137, 201, 202, 138), (176, 240, 239, 175), (138, 202, 203, 139), (177, 241, 240, 176), (33, 32, 160, 161), (32, 34, 162, 160), (34, 35, 163, 162), (35, 36, 164, 163), (36, 37, 165, 164), (37, 38, 166, 165), (38, 39, 167, 166), (39, 40, 168, 167), (40, 41, 169, 168), (41, 42, 170, 169), (42, 43, 171, 170), (43, 44, 172, 171), (44, 45, 173, 172), (45, 46, 174, 173), (46, 47, 175, 174), (47, 48, 176, 175), (48, 49, 177, 176), (49, 50, 178, 177), (50, 51, 179, 178), (51, 52, 180, 179), (52, 53, 181, 180), (53, 54, 182, 181), (54, 55, 183, 182), (55, 56, 184, 183), (56, 57, 185, 184), (57, 58, 186, 185), (58, 59, 187, 186), (59, 60, 188, 187), (60, 61, 189, 188), (61, 62, 190, 189), (62, 63, 191, 190), (63, 33, 161, 191), (1, 0, 128, 129), (2, 1, 129, 130), (3, 2, 130, 131), (4, 3, 131, 132), (5, 4, 132, 133), (6, 5, 133, 134), (7, 6, 134, 135), (8, 7, 135, 136), (9, 8, 136, 137), (10, 9, 137, 138), (11, 10, 138, 139), (12, 11, 139, 140), (13, 12, 140, 141), (14, 13, 141, 142), (15, 14, 142, 143), (16, 15, 143, 144), (17, 16, 144, 145), (18, 17, 145, 146), (19, 18, 146, 147), (20, 19, 147, 148), (21, 20, 148, 149), (22, 21, 149, 150), (23, 22, 150, 151), (24, 23, 151, 152), (25, 24, 152, 153), (26, 25, 153, 154), (27, 26, 154, 155), (28, 27, 155, 156), (29, 28, 156, 157), (30, 29, 157, 158), (31, 30, 158, 159), (0, 31, 159, 128), (96, 97, 225, 224), (98, 96, 224, 226), (99, 98, 226, 227), (100, 99, 227, 228), (101, 100, 228, 229), (102, 101, 229, 230), (103, 102, 230, 231), (104, 103, 231, 232), (105, 104, 232, 233), (106, 105, 233, 234), (107, 106, 234, 235), (108, 107, 235, 236), (109, 108, 236, 237), (110, 109, 237, 238), (111, 110, 238, 239), (112, 111, 239, 240), (113, 112, 240, 241), (114, 113, 241, 242), (115, 114, 242, 243), (116, 115, 243, 244), (117, 116, 244, 245), (118, 117, 245, 246), (119, 118, 246, 247), (120, 119, 247, 248), (121, 120, 248, 249), (122, 121, 249, 250), (123, 122, 250, 251), (124, 123, 251, 252), (125, 124, 252, 253), (126, 125, 253, 254), (127, 126, 254, 255), (97, 127, 255, 225), (64, 65, 193, 192), (65, 66, 194, 193), (66, 67, 195, 194), (67, 68, 196, 195), (68, 69, 197, 196), (69, 70, 198, 197), (70, 71, 199, 198), (71, 72, 200, 199), (72, 73, 201, 200), (73, 74, 202, 201), (74, 75, 203, 202), (75, 76, 204, 203), (76, 77, 205, 204), (77, 78, 206, 205), (78, 79, 207, 206), (79, 80, 208, 207), (80, 81, 209, 208), (81, 82, 210, 209), (82, 83, 211, 210), (83, 84, 212, 211), (84, 85, 213, 212), (85, 86, 214, 213), (86, 87, 215, 214), (87, 88, 216, 215), (88, 89, 217, 216), (89, 90, 218, 217), (90, 91, 219, 218), (91, 92, 220, 219), (92, 93, 221, 220), (93, 94, 222, 221), (94, 95, 223, 222), (95, 64, 192, 223)])
me_cylinder_001.polygons.foreach_set('use_smooth', [True] * 256)
_uv = me_cylinder_001.uv_layers.new(name='UVMap')
_uv.uv.foreach_set('vector', [0.4496, 0.1167, 0.4197, 0.08029, 0.4197, 0.08029, 0.4496, 0.1167, 0.1588, 0.02974, 0.2035, 0.01618, 0.2035, 0.01618, 0.1588, 0.02974, 0.4197, 0.08029, 0.3833, 0.05045, 0.3833, 0.05045, 0.4197, 0.08029, 0.1175, 0.05177, 0.1588, 0.02974, 0.1588, 0.02974, 0.1175, 0.05177, 0.3833, 0.05045, 0.3418, 0.02827, 0.3418, 0.02827, 0.3833, 0.05045, 0.08142, 0.08142, 0.1175, 0.05177, 0.1175, 0.05177, 0.08142, 0.08142, 0.3418, 0.02827, 0.2968, 0.01461, 0.2968, 0.01461, 0.3418, 0.02827, 0.05177, 0.1175, 0.08142, 0.08142, 0.08142, 0.08142, 0.05177, 0.1175, 0.2968, 0.01461, 0.25, 0.01, 0.25, 0.01, 0.2968, 0.01461, 0.02974, 0.1588, 0.05177, 0.1175, 0.05177, 0.1175, 0.02974, 0.1588, 0.25, 0.01, 0.2032, 0.01461, 0.2032, 0.01461, 0.25, 0.01, 0.01618, 0.2035, 0.02974, 0.1588, 0.02974, 0.1588, 0.01618, 0.2035, 0.2032, 0.01461, 0.1582, 0.02827, 0.1582, 0.02827, 0.2032, 0.01461, 0.0116, 0.25, 0.01618, 0.2035, 0.01618, 0.2035, 0.0116, 0.25, 0.1582, 0.02827, 0.1167, 0.05045, 0.1167, 0.05045, 0.1582, 0.02827, 0.01618, 0.2965, 0.0116, 0.25, 0.0116, 0.25, 0.01618, 0.2965, 0.1167, 0.05045, 0.08029, 0.08029, 0.08029, 0.08029, 0.1167, 0.05045, 0.02974, 0.3412, 0.01618, 0.2965, 0.01618, 0.2965, 0.02974, 0.3412, 0.08029, 0.08029, 0.05045, 0.1167, 0.05045, 0.1167, 0.08029, 0.08029, 0.05177, 0.3825, 0.02974, 0.3412, 0.02974, 0.3412, 0.05177, 0.3825, 0.2965, 0.4838, 0.25, 0.4884, 0.25, 0.4884, 0.2965, 0.4838, 0.05045, 0.1167, 0.02827, 0.1582, 0.02827, 0.1582, 0.05045, 0.1167, 0.08142, 0.4186, 0.05177, 0.3825, 0.05177, 0.3825, 0.08142, 0.4186, 0.3412, 0.4703, 0.2965, 0.4838, 0.2965, 0.4838, 0.3412, 0.4703, 0.02827, 0.1582, 0.01461, 0.2032, 0.01461, 0.2032, 0.02827, 0.1582, 0.1175, 0.4482, 0.08142, 0.4186, 0.08142, 0.4186, 0.1175, 0.4482, 0.3825, 0.4482, 0.3412, 0.4703, 0.3412, 0.4703, 0.3825, 0.4482, 0.01461, 0.2032, 0.01, 0.25, 0.01, 0.25, 0.01461, 0.2032, 0.1588, 0.4703, 0.1175, 0.4482, 0.1175, 0.4482, 0.1588, 0.4703, 0.4186, 0.4186, 0.3825, 0.4482, 0.3825, 0.4482, 0.4186, 0.4186, 0.01, 0.25, 0.01461, 0.2968, 0.01461, 0.2968, 0.01, 0.25, 0.2035, 0.4838, 0.1588, 0.4703, 0.1588, 0.4703, 0.2035, 0.4838, 0.4482, 0.3825, 0.4186, 0.4186, 0.4186, 0.4186, 0.4482, 0.3825, 0.01461, 0.2968, 0.02827, 0.3418, 0.02827, 0.3418, 0.01461, 0.2968, 0.25, 0.4884, 0.2035, 0.4838, 0.2035, 0.4838, 0.25, 0.4884, 0.4703, 0.3412, 0.4482, 0.3825, 0.4482, 0.3825, 0.4703, 0.3412, 0.02827, 0.3418, 0.05045, 0.3833, 0.05045, 0.3833, 0.02827, 0.3418, 0.25, 0.49, 0.2968, 0.4854, 0.2968, 0.4854, 0.25, 0.49, 0.4838, 0.2965, 0.4703, 0.3412, 0.4703, 0.3412, 0.4838, 0.2965, 0.05045, 0.3833, 0.08029, 0.4197, 0.08029, 0.4197, 0.05045, 0.3833, 0.2968, 0.4854, 0.3418, 0.4717, 0.3418, 0.4717, 0.2968, 0.4854, 0.4884, 0.25, 0.4838, 0.2965, 0.4838, 0.2965, 0.4884, 0.25, 0.08029, 0.4197, 0.1167, 0.4496, 0.1167, 0.4496, 0.08029, 0.4197, 0.3418, 0.4717, 0.3833, 0.4496, 0.3833, 0.4496, 0.3418, 0.4717, 0.4838, 0.2035, 0.4884, 0.25, 0.4884, 0.25, 0.4838, 0.2035, 0.1167, 0.4496, 0.1582, 0.4717, 0.1582, 0.4717, 0.1167, 0.4496, 0.3833, 0.4496, 0.4197, 0.4197, 0.4197, 0.4197, 0.3833, 0.4496, 0.4703, 0.1588, 0.4838, 0.2035, 0.4838, 0.2035, 0.4703, 0.1588, 0.1582, 0.4717, 0.2032, 0.4854, 0.2032, 0.4854, 0.1582, 0.4717, 0.4197, 0.4197, 0.4496, 0.3833, 0.4496, 0.3833, 0.4197, 0.4197, 0.4482, 0.1175, 0.4703, 0.1588, 0.4703, 0.1588, 0.4482, 0.1175, 0.2032, 0.4854, 0.25, 0.49, 0.25, 0.49, 0.2032, 0.4854, 0.4496, 0.3833, 0.4717, 0.3418, 0.4717, 0.3418, 0.4496, 0.3833, 0.4186, 0.08142, 0.4482, 0.1175, 0.4482, 0.1175, 0.4186, 0.08142, 0.4717, 0.3418, 0.4854, 0.2968, 0.4854, 0.2968, 0.4717, 0.3418, 0.3825, 0.05177, 0.4186, 0.08142, 0.4186, 0.08142, 0.3825, 0.05177, 0.4854, 0.2968, 0.49, 0.25, 0.49, 0.25, 0.4854, 0.2968, 0.3412, 0.02974, 0.3825, 0.05177, 0.3825, 0.05177, 0.3412, 0.02974, 0.49, 0.25, 0.4854, 0.2032, 0.4854, 0.2032, 0.49, 0.25, 0.2965, 0.01618, 0.3412, 0.02974, 0.3412, 0.02974, 0.2965, 0.01618, 0.4854, 0.2032, 0.4717, 0.1582, 0.4717, 0.1582, 0.4854, 0.2032, 0.25, 0.0116, 0.2965, 0.01618, 0.2965, 0.01618, 0.25, 0.0116, 0.4717, 0.1582, 0.4496, 0.1167, 0.4496, 0.1167, 0.4717, 0.1582, 0.2035, 0.01618, 0.25, 0.0116, 0.25, 0.0116, 0.2035, 0.01618, 0.4496, 0.1167, 0.4496, 0.1167, 0.4197, 0.08029, 0.4197, 0.08029, 0.1588, 0.02974, 0.1588, 0.02974, 0.2035, 0.01618, 0.2035, 0.01618, 0.4197, 0.08029, 0.4197, 0.08029, 0.3833, 0.05045, 0.3833, 0.05045, 0.1175, 0.05177, 0.1175, 0.05177, 0.1588, 0.02974, 0.1588, 0.02974, 0.3833, 0.05045, 0.3833, 0.05045, 0.3418, 0.02827, 0.3418, 0.02827, 0.08142, 0.08142, 0.08142, 0.08142, 0.1175, 0.05177, 0.1175, 0.05177, 0.3418, 0.02827, 0.3418, 0.02827, 0.2968, 0.01461, 0.2968, 0.01461, 0.05177, 0.1175, 0.05177, 0.1175, 0.08142, 0.08142, 0.08142, 0.08142, 0.2968, 0.01461, 0.2968, 0.01461, 0.25, 0.01, 0.25, 0.01, 0.02974, 0.1588, 0.02974, 0.1588, 0.05177, 0.1175, 0.05177, 0.1175, 0.25, 0.01, 0.25, 0.01, 0.2032, 0.01461, 0.2032, 0.01461, 0.01618, 0.2035, 0.01618, 0.2035, 0.02974, 0.1588, 0.02974, 0.1588, 0.2032, 0.01461, 0.2032, 0.01461, 0.1582, 0.02827, 0.1582, 0.02827, 0.0116, 0.25, 0.0116, 0.25, 0.01618, 0.2035, 0.01618, 0.2035, 0.1582, 0.02827, 0.1582, 0.02827, 0.1167, 0.05045, 0.1167, 0.05045, 0.01618, 0.2965, 0.01618, 0.2965, 0.0116, 0.25, 0.0116, 0.25, 0.1167, 0.05045, 0.1167, 0.05045, 0.08029, 0.08029, 0.08029, 0.08029, 0.02974, 0.3412, 0.02974, 0.3412, 0.01618, 0.2965, 0.01618, 0.2965, 0.08029, 0.08029, 0.08029, 0.08029, 0.05045, 0.1167, 0.05045, 0.1167, 0.05177, 0.3825, 0.05177, 0.3825, 0.02974, 0.3412, 0.02974, 0.3412, 0.2965, 0.4838, 0.2965, 0.4838, 0.25, 0.4884, 0.25, 0.4884, 0.05045, 0.1167, 0.05045, 0.1167, 0.02827, 0.1582, 0.02827, 0.1582, 0.08142, 0.4186, 0.08142, 0.4186, 0.05177, 0.3825, 0.05177, 0.3825, 0.3412, 0.4703, 0.3412, 0.4703, 0.2965, 0.4838, 0.2965, 0.4838, 0.02827, 0.1582, 0.02827, 0.1582, 0.01461, 0.2032, 0.01461, 0.2032, 0.1175, 0.4482, 0.1175, 0.4482, 0.08142, 0.4186, 0.08142, 0.4186, 0.3825, 0.4482, 0.3825, 0.4482, 0.3412, 0.4703, 0.3412, 0.4703, 0.01461, 0.2032, 0.01461, 0.2032, 0.01, 0.25, 0.01, 0.25, 0.1588, 0.4703, 0.1588, 0.4703, 0.1175, 0.4482, 0.1175, 0.4482, 0.4186, 0.4186, 0.4186, 0.4186, 0.3825, 0.4482, 0.3825, 0.4482, 0.01, 0.25, 0.01, 0.25, 0.01461, 0.2968, 0.01461, 0.2968, 0.2035, 0.4838, 0.2035, 0.4838, 0.1588, 0.4703, 0.1588, 0.4703, 0.4482, 0.3825, 0.4482, 0.3825, 0.4186, 0.4186, 0.4186, 0.4186, 0.01461, 0.2968, 0.01461, 0.2968, 0.02827, 0.3418, 0.02827, 0.3418, 0.25, 0.4884, 0.25, 0.4884, 0.2035, 0.4838, 0.2035, 0.4838, 0.4703, 0.3412, 0.4703, 0.3412, 0.4482, 0.3825, 0.4482, 0.3825, 0.02827, 0.3418, 0.02827, 0.3418, 0.05045, 0.3833, 0.05045, 0.3833, 0.25, 0.49, 0.25, 0.49, 0.2968, 0.4854, 0.2968, 0.4854, 0.4838, 0.2965, 0.4838, 0.2965, 0.4703, 0.3412, 0.4703, 0.3412, 0.05045, 0.3833, 0.05045, 0.3833, 0.08029, 0.4197, 0.08029, 0.4197, 0.2968, 0.4854, 0.2968, 0.4854, 0.3418, 0.4717, 0.3418, 0.4717, 0.4884, 0.25, 0.4884, 0.25, 0.4838, 0.2965, 0.4838, 0.2965, 0.08029, 0.4197, 0.08029, 0.4197, 0.1167, 0.4496, 0.1167, 0.4496, 0.3418, 0.4717, 0.3418, 0.4717, 0.3833, 0.4496, 0.3833, 0.4496, 0.4838, 0.2035, 0.4838, 0.2035, 0.4884, 0.25, 0.4884, 0.25, 0.1167, 0.4496, 0.1167, 0.4496, 0.1582, 0.4717, 0.1582, 0.4717, 0.3833, 0.4496, 0.3833, 0.4496, 0.4197, 0.4197, 0.4197, 0.4197, 0.4703, 0.1588, 0.4703, 0.1588, 0.4838, 0.2035, 0.4838, 0.2035, 0.1582, 0.4717, 0.1582, 0.4717, 0.2032, 0.4854, 0.2032, 0.4854, 0.4197, 0.4197, 0.4197, 0.4197, 0.4496, 0.3833, 0.4496, 0.3833, 0.4482, 0.1175, 0.4482, 0.1175, 0.4703, 0.1588, 0.4703, 0.1588, 0.2032, 0.4854, 0.2032, 0.4854, 0.25, 0.49, 0.25, 0.49, 0.4496, 0.3833, 0.4496, 0.3833, 0.4717, 0.3418, 0.4717, 0.3418, 0.4186, 0.08142, 0.4186, 0.08142, 0.4482, 0.1175, 0.4482, 0.1175, 0.4717, 0.3418, 0.4717, 0.3418, 0.4854, 0.2968, 0.4854, 0.2968, 0.3825, 0.05177, 0.3825, 0.05177, 0.4186, 0.08142, 0.4186, 0.08142, 0.4854, 0.2968, 0.4854, 0.2968, 0.49, 0.25, 0.49, 0.25, 0.3412, 0.02974, 0.3412, 0.02974, 0.3825, 0.05177, 0.3825, 0.05177, 0.49, 0.25, 0.49, 0.25, 0.4854, 0.2032, 0.4854, 0.2032, 0.2965, 0.01618, 0.2965, 0.01618, 0.3412, 0.02974, 0.3412, 0.02974, 0.4854, 0.2032, 0.4854, 0.2032, 0.4717, 0.1582, 0.4717, 0.1582, 0.25, 0.0116, 0.25, 0.0116, 0.2965, 0.01618, 0.2965, 0.01618, 0.4717, 0.1582, 0.4717, 0.1582, 0.4496, 0.1167, 0.4496, 0.1167, 0.2035, 0.01618, 0.2035, 0.01618, 0.25, 0.0116, 0.25, 0.0116, 0.25, 0.4884, 0.2965, 0.4838, 0.2965, 0.4838, 0.25, 0.4884, 0.2965, 0.4838, 0.3412, 0.4703, 0.3412, 0.4703, 0.2965, 0.4838, 0.3412, 0.4703, 0.3825, 0.4482, 0.3825, 0.4482, 0.3412, 0.4703, 0.3825, 0.4482, 0.4186, 0.4186, 0.4186, 0.4186, 0.3825, 0.4482, 0.4186, 0.4186, 0.4482, 0.3825, 0.4482, 0.3825, 0.4186, 0.4186, 0.4482, 0.3825, 0.4703, 0.3412, 0.4703, 0.3412, 0.4482, 0.3825, 0.4703, 0.3412, 0.4838, 0.2965, 0.4838, 0.2965, 0.4703, 0.3412, 0.4838, 0.2965, 0.4884, 0.25, 0.4884, 0.25, 0.4838, 0.2965, 0.4884, 0.25, 0.4838, 0.2035, 0.4838, 0.2035, 0.4884, 0.25, 0.4838, 0.2035, 0.4703, 0.1588, 0.4703, 0.1588, 0.4838, 0.2035, 0.4703, 0.1588, 0.4482, 0.1175, 0.4482, 0.1175, 0.4703, 0.1588, 0.4482, 0.1175, 0.4186, 0.08142, 0.4186, 0.08142, 0.4482, 0.1175, 0.4186, 0.08142, 0.3825, 0.05177, 0.3825, 0.05177, 0.4186, 0.08142, 0.3825, 0.05177, 0.3412, 0.02974, 0.3412, 0.02974, 0.3825, 0.05177, 0.3412, 0.02974, 0.2965, 0.01618, 0.2965, 0.01618, 0.3412, 0.02974, 0.2965, 0.01618, 0.25, 0.0116, 0.25, 0.0116, 0.2965, 0.01618, 0.25, 0.0116, 0.2035, 0.01618, 0.2035, 0.01618, 0.25, 0.0116, 0.2035, 0.01618, 0.1588, 0.02974, 0.1588, 0.02974, 0.2035, 0.01618, 0.1588, 0.02974, 0.1175, 0.05177, 0.1175, 0.05177, 0.1588, 0.02974, 0.1175, 0.05177, 0.08142, 0.08142, 0.08142, 0.08142, 0.1175, 0.05177, 0.08142, 0.08142, 0.05177, 0.1175, 0.05177, 0.1175, 0.08142, 0.08142, 0.05177, 0.1175, 0.02974, 0.1588, 0.02974, 0.1588, 0.05177, 0.1175, 0.02974, 0.1588, 0.01618, 0.2035, 0.01618, 0.2035, 0.02974, 0.1588, 0.01618, 0.2035, 0.0116, 0.25, 0.0116, 0.25, 0.01618, 0.2035, 0.0116, 0.25, 0.01618, 0.2965, 0.01618, 0.2965, 0.0116, 0.25, 0.01618, 0.2965, 0.02974, 0.3412, 0.02974, 0.3412, 0.01618, 0.2965, 0.02974, 0.3412, 0.05177, 0.3825, 0.05177, 0.3825, 0.02974, 0.3412, 0.05177, 0.3825, 0.08142, 0.4186, 0.08142, 0.4186, 0.05177, 0.3825, 0.08142, 0.4186, 0.1175, 0.4482, 0.1175, 0.4482, 0.08142, 0.4186, 0.1175, 0.4482, 0.1588, 0.4703, 0.1588, 0.4703, 0.1175, 0.4482, 0.1588, 0.4703, 0.2035, 0.4838, 0.2035, 0.4838, 0.1588, 0.4703, 0.2035, 0.4838, 0.25, 0.4884, 0.25, 0.4884, 0.2035, 0.4838, 0.2968, 0.4854, 0.25, 0.49, 0.25, 0.49, 0.2968, 0.4854, 0.3418, 0.4717, 0.2968, 0.4854, 0.2968, 0.4854, 0.3418, 0.4717, 0.3833, 0.4496, 0.3418, 0.4717, 0.3418, 0.4717, 0.3833, 0.4496, 0.4197, 0.4197, 0.3833, 0.4496, 0.3833, 0.4496, 0.4197, 0.4197, 0.4496, 0.3833, 0.4197, 0.4197, 0.4197, 0.4197, 0.4496, 0.3833, 0.4717, 0.3418, 0.4496, 0.3833, 0.4496, 0.3833, 0.4717, 0.3418, 0.4854, 0.2968, 0.4717, 0.3418, 0.4717, 0.3418, 0.4854, 0.2968, 0.49, 0.25, 0.4854, 0.2968, 0.4854, 0.2968, 0.49, 0.25, 0.4854, 0.2032, 0.49, 0.25, 0.49, 0.25, 0.4854, 0.2032, 0.4717, 0.1582, 0.4854, 0.2032, 0.4854, 0.2032, 0.4717, 0.1582, 0.4496, 0.1167, 0.4717, 0.1582, 0.4717, 0.1582, 0.4496, 0.1167, 0.4197, 0.08029, 0.4496, 0.1167, 0.4496, 0.1167, 0.4197, 0.08029, 0.3833, 0.05045, 0.4197, 0.08029, 0.4197, 0.08029, 0.3833, 0.05045, 0.3418, 0.02827, 0.3833, 0.05045, 0.3833, 0.05045, 0.3418, 0.02827, 0.2968, 0.01461, 0.3418, 0.02827, 0.3418, 0.02827, 0.2968, 0.01461, 0.25, 0.01, 0.2968, 0.01461, 0.2968, 0.01461, 0.25, 0.01, 0.2032, 0.01461, 0.25, 0.01, 0.25, 0.01, 0.2032, 0.01461, 0.1582, 0.02827, 0.2032, 0.01461, 0.2032, 0.01461, 0.1582, 0.02827, 0.1167, 0.05045, 0.1582, 0.02827, 0.1582, 0.02827, 0.1167, 0.05045, 0.08029, 0.08029, 0.1167, 0.05045, 0.1167, 0.05045, 0.08029, 0.08029, 0.05045, 0.1167, 0.08029, 0.08029, 0.08029, 0.08029, 0.05045, 0.1167, 0.02827, 0.1582, 0.05045, 0.1167, 0.05045, 0.1167, 0.02827, 0.1582, 0.01461, 0.2032, 0.02827, 0.1582, 0.02827, 0.1582, 0.01461, 0.2032, 0.01, 0.25, 0.01461, 0.2032, 0.01461, 0.2032, 0.01, 0.25, 0.01461, 0.2968, 0.01, 0.25, 0.01, 0.25, 0.01461, 0.2968, 0.02827, 0.3418, 0.01461, 0.2968, 0.01461, 0.2968, 0.02827, 0.3418, 0.05045, 0.3833, 0.02827, 0.3418, 0.02827, 0.3418, 0.05045, 0.3833, 0.08029, 0.4197, 0.05045, 0.3833, 0.05045, 0.3833, 0.08029, 0.4197, 0.1167, 0.4496, 0.08029, 0.4197, 0.08029, 0.4197, 0.1167, 0.4496, 0.1582, 0.4717, 0.1167, 0.4496, 0.1167, 0.4496, 0.1582, 0.4717, 0.2032, 0.4854, 0.1582, 0.4717, 0.1582, 0.4717, 0.2032, 0.4854, 0.25, 0.49, 0.2032, 0.4854, 0.2032, 0.4854, 0.25, 0.49, 0.2965, 0.4838, 0.25, 0.4884, 0.25, 0.4884, 0.2965, 0.4838, 0.3412, 0.4703, 0.2965, 0.4838, 0.2965, 0.4838, 0.3412, 0.4703, 0.3825, 0.4482, 0.3412, 0.4703, 0.3412, 0.4703, 0.3825, 0.4482, 0.4186, 0.4186, 0.3825, 0.4482, 0.3825, 0.4482, 0.4186, 0.4186, 0.4482, 0.3825, 0.4186, 0.4186, 0.4186, 0.4186, 0.4482, 0.3825, 0.4703, 0.3412, 0.4482, 0.3825, 0.4482, 0.3825, 0.4703, 0.3412, 0.4838, 0.2965, 0.4703, 0.3412, 0.4703, 0.3412, 0.4838, 0.2965, 0.4884, 0.25, 0.4838, 0.2965, 0.4838, 0.2965, 0.4884, 0.25, 0.4838, 0.2035, 0.4884, 0.25, 0.4884, 0.25, 0.4838, 0.2035, 0.4703, 0.1588, 0.4838, 0.2035, 0.4838, 0.2035, 0.4703, 0.1588, 0.4482, 0.1175, 0.4703, 0.1588, 0.4703, 0.1588, 0.4482, 0.1175, 0.4186, 0.08142, 0.4482, 0.1175, 0.4482, 0.1175, 0.4186, 0.08142, 0.3825, 0.05177, 0.4186, 0.08142, 0.4186, 0.08142, 0.3825, 0.05177, 0.3412, 0.02974, 0.3825, 0.05177, 0.3825, 0.05177, 0.3412, 0.02974, 0.2965, 0.01618, 0.3412, 0.02974, 0.3412, 0.02974, 0.2965, 0.01618, 0.25, 0.0116, 0.2965, 0.01618, 0.2965, 0.01618, 0.25, 0.0116, 0.2035, 0.01618, 0.25, 0.0116, 0.25, 0.0116, 0.2035, 0.01618, 0.1588, 0.02974, 0.2035, 0.01618, 0.2035, 0.01618, 0.1588, 0.02974, 0.1175, 0.05177, 0.1588, 0.02974, 0.1588, 0.02974, 0.1175, 0.05177, 0.08142, 0.08142, 0.1175, 0.05177, 0.1175, 0.05177, 0.08142, 0.08142, 0.05177, 0.1175, 0.08142, 0.08142, 0.08142, 0.08142, 0.05177, 0.1175, 0.02974, 0.1588, 0.05177, 0.1175, 0.05177, 0.1175, 0.02974, 0.1588, 0.01618, 0.2035, 0.02974, 0.1588, 0.02974, 0.1588, 0.01618, 0.2035, 0.0116, 0.25, 0.01618, 0.2035, 0.01618, 0.2035, 0.0116, 0.25, 0.01618, 0.2965, 0.0116, 0.25, 0.0116, 0.25, 0.01618, 0.2965, 0.02974, 0.3412, 0.01618, 0.2965, 0.01618, 0.2965, 0.02974, 0.3412, 0.05177, 0.3825, 0.02974, 0.3412, 0.02974, 0.3412, 0.05177, 0.3825, 0.08142, 0.4186, 0.05177, 0.3825, 0.05177, 0.3825, 0.08142, 0.4186, 0.1175, 0.4482, 0.08142, 0.4186, 0.08142, 0.4186, 0.1175, 0.4482, 0.1588, 0.4703, 0.1175, 0.4482, 0.1175, 0.4482, 0.1588, 0.4703, 0.2035, 0.4838, 0.1588, 0.4703, 0.1588, 0.4703, 0.2035, 0.4838, 0.25, 0.4884, 0.2035, 0.4838, 0.2035, 0.4838, 0.25, 0.4884, 0.25, 0.49, 0.2968, 0.4854, 0.2968, 0.4854, 0.25, 0.49, 0.2968, 0.4854, 0.3418, 0.4717, 0.3418, 0.4717, 0.2968, 0.4854, 0.3418, 0.4717, 0.3833, 0.4496, 0.3833, 0.4496, 0.3418, 0.4717, 0.3833, 0.4496, 0.4197, 0.4197, 0.4197, 0.4197, 0.3833, 0.4496, 0.4197, 0.4197, 0.4496, 0.3833, 0.4496, 0.3833, 0.4197, 0.4197, 0.4496, 0.3833, 0.4717, 0.3418, 0.4717, 0.3418, 0.4496, 0.3833, 0.4717, 0.3418, 0.4854, 0.2968, 0.4854, 0.2968, 0.4717, 0.3418, 0.4854, 0.2968, 0.49, 0.25, 0.49, 0.25, 0.4854, 0.2968, 0.49, 0.25, 0.4854, 0.2032, 0.4854, 0.2032, 0.49, 0.25, 0.4854, 0.2032, 0.4717, 0.1582, 0.4717, 0.1582, 0.4854, 0.2032, 0.4717, 0.1582, 0.4496, 0.1167, 0.4496, 0.1167, 0.4717, 0.1582, 0.4496, 0.1167, 0.4197, 0.08029, 0.4197, 0.08029, 0.4496, 0.1167, 0.4197, 0.08029, 0.3833, 0.05045, 0.3833, 0.05045, 0.4197, 0.08029, 0.3833, 0.05045, 0.3418, 0.02827, 0.3418, 0.02827, 0.3833, 0.05045, 0.3418, 0.02827, 0.2968, 0.01461, 0.2968, 0.01461, 0.3418, 0.02827, 0.2968, 0.01461, 0.25, 0.01, 0.25, 0.01, 0.2968, 0.01461, 0.25, 0.01, 0.2032, 0.01461, 0.2032, 0.01461, 0.25, 0.01, 0.2032, 0.01461, 0.1582, 0.02827, 0.1582, 0.02827, 0.2032, 0.01461, 0.1582, 0.02827, 0.1167, 0.05045, 0.1167, 0.05045, 0.1582, 0.02827, 0.1167, 0.05045, 0.08029, 0.08029, 0.08029, 0.08029, 0.1167, 0.05045, 0.08029, 0.08029, 0.05045, 0.1167, 0.05045, 0.1167, 0.08029, 0.08029, 0.05045, 0.1167, 0.02827, 0.1582, 0.02827, 0.1582, 0.05045, 0.1167, 0.02827, 0.1582, 0.01461, 0.2032, 0.01461, 0.2032, 0.02827, 0.1582, 0.01461, 0.2032, 0.01, 0.25, 0.01, 0.25, 0.01461, 0.2032, 0.01, 0.25, 0.01461, 0.2968, 0.01461, 0.2968, 0.01, 0.25, 0.01461, 0.2968, 0.02827, 0.3418, 0.02827, 0.3418, 0.01461, 0.2968, 0.02827, 0.3418, 0.05045, 0.3833, 0.05045, 0.3833, 0.02827, 0.3418, 0.05045, 0.3833, 0.08029, 0.4197, 0.08029, 0.4197, 0.05045, 0.3833, 0.08029, 0.4197, 0.1167, 0.4496, 0.1167, 0.4496, 0.08029, 0.4197, 0.1167, 0.4496, 0.1582, 0.4717, 0.1582, 0.4717, 0.1167, 0.4496, 0.1582, 0.4717, 0.2032, 0.4854, 0.2032, 0.4854, 0.1582, 0.4717, 0.2032, 0.4854, 0.25, 0.49, 0.25, 0.49, 0.2032, 0.4854])
me_cylinder_001.update()

# ---- objects
ob_mesh_ground = bpy.data.objects.new('mesh_ground', me_cylinder)
ob_mesh_tree = bpy.data.objects.new('mesh_tree', me_cube_001)
ob_mesh_ground_edgecollision = bpy.data.objects.new('mesh_ground_edgecollision', me_cylinder_001)

# ---- transforms, parenting, visibility, modifiers, constraints
ob_mesh_ground.location = (0.0, 0.0, 0.0)
ob_mesh_tree.location = (0.0, 0.0, 0.0)
ob_mesh_ground_edgecollision.location = (0.0, 0.0, 0.0)

# ---- collection membership
col_collection.objects.link(ob_mesh_ground)
col_collection.objects.link(ob_mesh_tree)
col_collection.objects.link(ob_mesh_ground_edgecollision)

# ---- scene / render settings (as saved in the file)
scene.frame_start = 1; scene.frame_end = 250; scene.frame_set(1)
scene.render.engine = 'BLENDER_EEVEE_NEXT'
scene.cycles.sampling_pattern = 'TABULATED_SOBOL'
scene.view_settings.view_transform = 'Filmic'
bpy.context.view_layer.update()

# ---- added for rendering (the .blend has no active camera and no usable light): camera, sun
cam_auto = bpy.data.cameras.new('AutoCamera')
cam_auto.lens = 50.0
cam_auto.sensor_width = 36.0
cam_auto.clip_end = 4677.62
ob_auto_camera = bpy.data.objects.new('AutoCamera', cam_auto)
scene.collection.objects.link(ob_auto_camera)
ob_auto_camera.location = (266.532, -319.839, 231.787)
ob_auto_camera.rotation_euler = (1.09748, -7.21219e-08, 0.694738)
scene.camera = ob_auto_camera
light_auto_sun = bpy.data.lights.new('AutoSun', 'SUN')
light_auto_sun.energy = 3.0
light_auto_sun.angle = 0.0523599
ob_auto_sun = bpy.data.objects.new('AutoSun', light_auto_sun)
scene.collection.objects.link(ob_auto_sun)
ob_auto_sun.rotation_euler = (0.872665, 0.174533, 0.523599)
bpy.context.view_layer.update()
